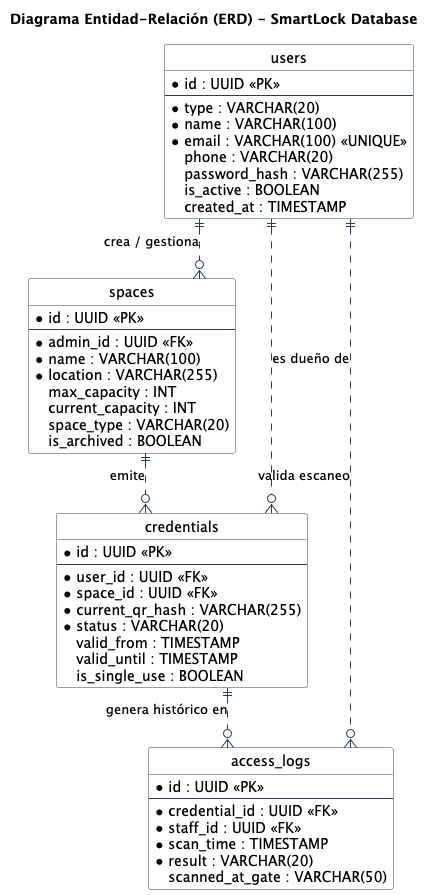

The diagram above was rendered by PlantUML. Its source (embedded in the PNG):
@startuml "SmartLock-ERD"
' Configuración visual para Diagramas ER
hide circle
skinparam linetype ortho
skinparam shadowing false
skinparam class {
    BackgroundColor White
    ArrowColor #2C3E50
    BorderColor #2C3E50
}

title Diagrama Entidad-Relación (ERD) - SmartLock Database

' ENTIDADES (TABLAS)
entity "users" as users {
  * id : UUID <<PK>>
  --
  * type : VARCHAR(20)
  * name : VARCHAR(100)
  * email : VARCHAR(100) <<UNIQUE>>
  phone : VARCHAR(20)
  password_hash : VARCHAR(255)
  is_active : BOOLEAN
  created_at : TIMESTAMP
}

entity "spaces" as spaces {
  * id : UUID <<PK>>
  --
  * admin_id : UUID <<FK>>
  * name : VARCHAR(100)
  * location : VARCHAR(255)
  max_capacity : INT
  current_capacity : INT
  space_type : VARCHAR(20)
  is_archived : BOOLEAN
}

entity "credentials" as credentials {
  * id : UUID <<PK>>
  --
  * user_id : UUID <<FK>>
  * space_id : UUID <<FK>>
  * current_qr_hash : VARCHAR(255)
  * status : VARCHAR(20)
  valid_from : TIMESTAMP
  valid_until : TIMESTAMP
  is_single_use : BOOLEAN
}

entity "access_logs" as access_logs {
  * id : UUID <<PK>>
  --
  * credential_id : UUID <<FK>>
  * staff_id : UUID <<FK>>
  * scan_time : TIMESTAMP
  * result : VARCHAR(20)
  scanned_at_gate : VARCHAR(50)
}

' RELACIONES (CROW'S FOOT NOTATION)
' Un Admin (User) gestiona muchos Spaces
users ||..o{ spaces : "crea / gestiona"

' Un Attendee (User) posee muchas Credentials
users ||..o{ credentials : "es dueño de"

' Un Space emite muchas Credentials
spaces ||..o{ credentials : "emite"

' Una Credential genera muchos AccessLogs
credentials ||..o{ access_logs : "genera histórico en"

' Un Staff (User) escanea muchos AccessLogs
users ||..o{ access_logs : "valida escaneo"

@enduml